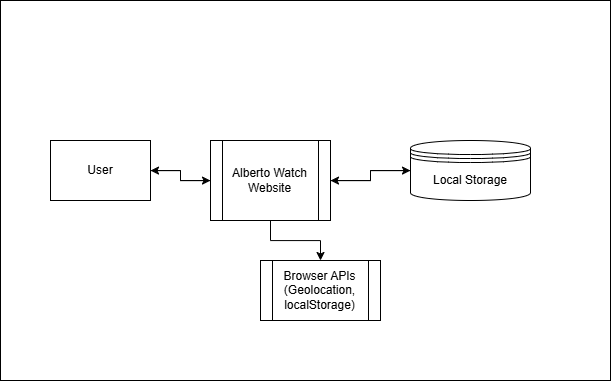

The diagram above was exported from draw.io. Its source (the exported page's mxGraphModel, read from the mxfile embedded in the PNG):
<mxGraphModel dx="1882" dy="717" grid="1" gridSize="10" guides="1" tooltips="1" connect="1" arrows="1" fold="1" page="1" pageScale="1" pageWidth="827" pageHeight="1169" math="0" shadow="0">
  <root>
    <mxCell id="0" />
    <mxCell id="1" parent="0" />
    <mxCell id="11" value="" style="shape=ext;whiteSpace=wrap;html=1;" vertex="1" parent="1">
      <mxGeometry x="-10" y="60" width="610" height="380" as="geometry" />
    </mxCell>
    <mxCell id="2" value="User" style="shape=ext;whiteSpace=wrap;html=1;" parent="1" vertex="1">
      <mxGeometry x="40" y="200" width="100" height="60" as="geometry" />
    </mxCell>
    <mxCell id="3" value="Alberto Watch Website" style="shape=process;whiteSpace=wrap;html=1;" parent="1" vertex="1">
      <mxGeometry x="200" y="200" width="120" height="80" as="geometry" />
    </mxCell>
    <mxCell id="4" value="Local Storage" style="shape=datastore;whiteSpace=wrap;html=1;" parent="1" vertex="1">
      <mxGeometry x="400" y="200" width="120" height="60" as="geometry" />
    </mxCell>
    <mxCell id="5" value="Browser APIs&lt;br/&gt;(Geolocation, localStorage)" style="shape=process;whiteSpace=wrap;html=1;" parent="1" vertex="1">
      <mxGeometry x="250" y="320" width="120" height="60" as="geometry" />
    </mxCell>
    <mxCell id="6" style="edgeStyle=orthogonalEdgeStyle;rounded=0;orthogonalLoop=1;jettySize=auto;html=1;endArrow=classic;" parent="1" source="2" target="3" edge="1">
      <mxGeometry relative="1" as="geometry" />
    </mxCell>
    <mxCell id="7" style="edgeStyle=orthogonalEdgeStyle;rounded=0;orthogonalLoop=1;jettySize=auto;html=1;endArrow=classic;" parent="1" source="3" target="2" edge="1">
      <mxGeometry relative="1" as="geometry" />
    </mxCell>
    <mxCell id="8" style="edgeStyle=orthogonalEdgeStyle;rounded=0;orthogonalLoop=1;jettySize=auto;html=1;endArrow=classic;" parent="1" source="3" target="4" edge="1">
      <mxGeometry relative="1" as="geometry" />
    </mxCell>
    <mxCell id="9" style="edgeStyle=orthogonalEdgeStyle;rounded=0;orthogonalLoop=1;jettySize=auto;html=1;endArrow=classic;" parent="1" source="4" target="3" edge="1">
      <mxGeometry relative="1" as="geometry" />
    </mxCell>
    <mxCell id="10" style="edgeStyle=orthogonalEdgeStyle;rounded=0;orthogonalLoop=1;jettySize=auto;html=1;endArrow=classic;" parent="1" source="3" target="5" edge="1">
      <mxGeometry relative="1" as="geometry" />
    </mxCell>
  </root>
</mxGraphModel>